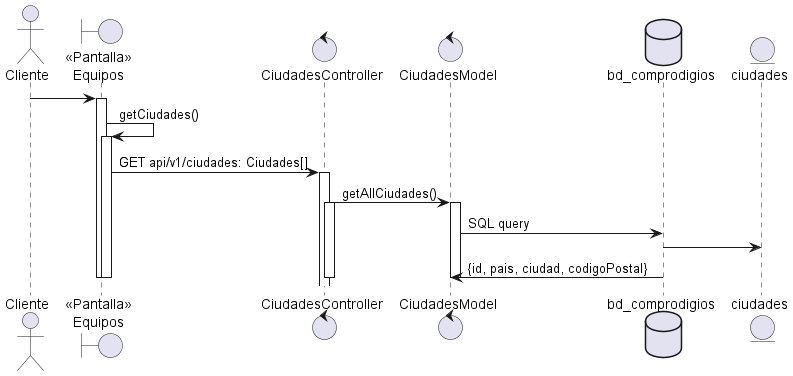

The diagram above was rendered by PlantUML. Its source (embedded in the PNG):
@startuml
actor "Cliente" as actorCliente
boundary "<<Pantalla>>\nEquipos" as boundryPantallaEquipos

actorCliente -> boundryPantallaEquipos
activate boundryPantallaEquipos
   boundryPantallaEquipos -> boundryPantallaEquipos: getCiudades()
    activate boundryPantallaEquipos
        control "CiudadesController" as ciudadesController
            control "CiudadesModel" as ciudadesModel
           boundryPantallaEquipos -> ciudadesController: GET api/v1/ciudades: Ciudades[]
            activate ciudadesController
                ciudadesController -> ciudadesModel: getAllCiudades()
                activate ciudadesController
                    database "bd_comprodigios" as dbComprodigios
                    entity ciudades
                    activate ciudadesModel
                        activate ciudadesModel
                            ciudadesModel -> dbComprodigios: SQL query
                            dbComprodigios -> ciudades
                            dbComprodigios -> ciudadesModel: {id, pais, ciudad, codigoPostal}
                        deactivate

                    deactivate
                deactivate
        deactivate
    deactivate
deactivate
@enduml